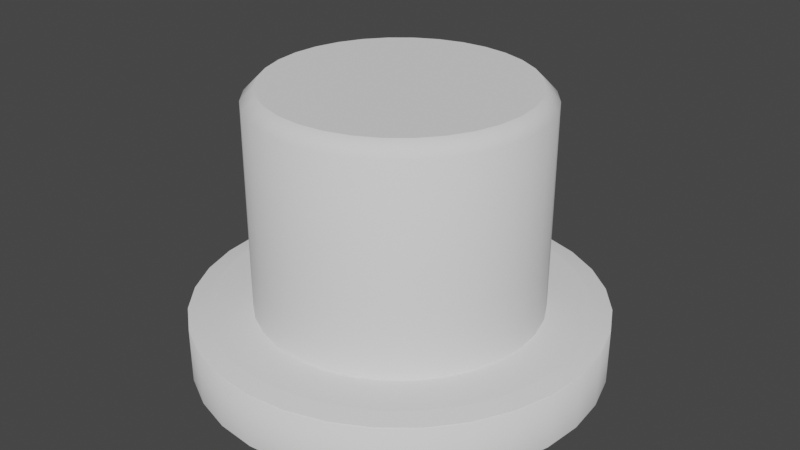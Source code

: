 # Source: Button.blend  (saved by Blender 3.6.11; exported with 4.5.12 LTS)
import bpy
from mathutils import Matrix  # noqa: F401  (used for matrix-valued properties, if any)

bpy.ops.wm.read_factory_settings(use_empty=True)
scene = bpy.context.scene
scene.name = 'Scene'

# ---- world
world_world = bpy.data.worlds.new('World'); scene.world = world_world
world_world.use_nodes = True; world_world.node_tree.nodes.clear()
_N = world_world.node_tree.nodes; _L = world_world.node_tree.links
n0 = _N.new('ShaderNodeOutputWorld'); n0.name = 'World Output'; n0.location = (300, 300)
n1 = _N.new('ShaderNodeBackground'); n1.name = 'Background'; n1.location = (10, 300)
n1.inputs[0].default_value = (0.05088, 0.05088, 0.05088, 1.0)
_L.new(n1.outputs[0], n0.inputs[0])
n0.is_active_output = True
world_world.color = (0.05088, 0.05088, 0.05088)
world_world.use_sun_shadow = False
world_world.sun_shadow_jitter_overblur = 0.0

# ---- meshes
me_cylinder = bpy.data.meshes.new('Cylinder')
me_cylinder.from_pydata([(0.0, 1.0, -1.0), (0.1951, 0.9808, -1.0), (0.3827, 0.9239, -1.0), (0.5556, 0.8315, -1.0), (0.7071, 0.7071, -1.0), (0.8315, 0.5556, -1.0), (0.9239, 0.3827, -1.0), (0.9808, 0.1951, -1.0), (1.0, 0.0, -1.0), (0.9808, -0.1951, -1.0), (0.9239, -0.3827, -1.0), (0.8315, -0.5556, -1.0), (0.7071, -0.7071, -1.0), (0.5556, -0.8315, -1.0), (0.3827, -0.9239, -1.0), (0.1951, -0.9808, -1.0), (0.0, -1.0, -1.0), (-0.1951, -0.9808, -1.0), (-0.3827, -0.9239, -1.0), (-0.5556, -0.8315, -1.0), (-0.7071, -0.7071, -1.0), (-0.8315, -0.5556, -1.0), (-0.9239, -0.3827, -1.0), (-0.9808, -0.1951, -1.0), (-1.0, 0.0, -1.0), (-0.9808, 0.1951, -1.0), (-0.9239, 0.3827, -1.0), (-0.8315, 0.5556, -1.0), (-0.7071, 0.7071, -1.0), (-0.5556, 0.8315, -1.0), (-0.3827, 0.9239, -1.0), (-0.1951, 0.9808, -1.0), (0.0, 0.9074, 1.0), (0.0, 1.0, 0.9078), (0.177, 0.8899, 1.0), (0.1951, 0.9808, 0.9078), (0.3472, 0.8383, 1.0), (0.3827, 0.9239, 0.9078), (0.5041, 0.7545, 1.0), (0.5556, 0.8315, 0.9078), (0.6416, 0.6416, 1.0), (0.7071, 0.7071, 0.9078), (0.7545, 0.5041, 1.0), (0.8315, 0.5556, 0.9078), (0.8383, 0.3472, 1.0), (0.9239, 0.3827, 0.9078), (0.8899, 0.177, 1.0), (0.9808, 0.1951, 0.9078), (0.9074, 0.0, 1.0), (1.0, 0.0, 0.9078), (0.8899, -0.177, 1.0), (0.9808, -0.1951, 0.9078), (0.8383, -0.3472, 1.0), (0.9239, -0.3827, 0.9078), (0.7545, -0.5041, 1.0), (0.8315, -0.5556, 0.9078), (0.6416, -0.6416, 1.0), (0.7071, -0.7071, 0.9078), (0.5041, -0.7545, 1.0), (0.5556, -0.8315, 0.9078), (0.3472, -0.8383, 1.0), (0.3827, -0.9239, 0.9078), (0.177, -0.8899, 1.0), (0.1951, -0.9808, 0.9078), (0.0, -0.9074, 1.0), (0.0, -1.0, 0.9078), (-0.177, -0.8899, 1.0), (-0.1951, -0.9808, 0.9078), (-0.3472, -0.8383, 1.0), (-0.3827, -0.9239, 0.9078), (-0.5041, -0.7545, 1.0), (-0.5556, -0.8315, 0.9078), (-0.6416, -0.6416, 1.0), (-0.7071, -0.7071, 0.9078), (-0.7545, -0.5041, 1.0), (-0.8315, -0.5556, 0.9078), (-0.8383, -0.3472, 1.0), (-0.9239, -0.3827, 0.9078), (-0.8899, -0.177, 1.0), (-0.9808, -0.1951, 0.9078), (-0.9074, 0.0, 1.0), (-1.0, 0.0, 0.9078), (-0.8899, 0.177, 1.0), (-0.9808, 0.1951, 0.9078), (-0.8383, 0.3472, 1.0), (-0.9239, 0.3827, 0.9078), (-0.7545, 0.5041, 1.0), (-0.8315, 0.5556, 0.9078), (-0.6416, 0.6416, 1.0), (-0.7071, 0.7071, 0.9078), (-0.5041, 0.7545, 1.0), (-0.5556, 0.8315, 0.9078), (-0.3472, 0.8383, 1.0), (-0.3827, 0.9239, 0.9078), (-0.177, 0.8899, 1.0), (-0.1951, 0.9808, 0.9078)], [], [(31, 95, 33, 0), (2, 37, 39, 3), (3, 39, 41, 4), (4, 41, 43, 5), (5, 43, 45, 6), (6, 45, 47, 7), (7, 47, 49, 8), (8, 49, 51, 9), (9, 51, 53, 10), (10, 53, 55, 11), (11, 55, 57, 12), (12, 57, 59, 13), (13, 59, 61, 14), (14, 61, 63, 15), (15, 63, 65, 16), (16, 65, 67, 17), (17, 67, 69, 18), (18, 69, 71, 19), (19, 71, 73, 20), (20, 73, 75, 21), (21, 75, 77, 22), (22, 77, 79, 23), (23, 79, 81, 24), (24, 81, 83, 25), (25, 83, 85, 26), (26, 85, 87, 27), (27, 87, 89, 28), (28, 89, 91, 29), (29, 91, 93, 30), (30, 93, 95, 31), (0, 33, 35, 1), (1, 35, 37, 2), (35, 33, 32, 34), (37, 35, 34, 36), (39, 37, 36, 38), (41, 39, 38, 40), (43, 41, 40, 42), (45, 43, 42, 44), (47, 45, 44, 46), (49, 47, 46, 48), (51, 49, 48, 50), (53, 51, 50, 52), (55, 53, 52, 54), (57, 55, 54, 56), (59, 57, 56, 58), (61, 59, 58, 60), (63, 61, 60, 62), (65, 63, 62, 64), (67, 65, 64, 66), (69, 67, 66, 68), (71, 69, 68, 70), (73, 71, 70, 72), (75, 73, 72, 74), (77, 75, 74, 76), (79, 77, 76, 78), (81, 79, 78, 80), (83, 81, 80, 82), (85, 83, 82, 84), (87, 85, 84, 86), (89, 87, 86, 88), (91, 89, 88, 90), (93, 91, 90, 92), (95, 93, 92, 94), (33, 95, 94, 32), (34, 32, 94, 92, 90, 88, 86, 84, 82, 80, 78, 76, 74, 72, 70, 68, 66, 64, 62, 60, 58, 56, 54, 52, 50, 48, 46, 44, 42, 40, 38, 36)])
me_cylinder.polygons.foreach_set('use_smooth', [1, 1, 1, 1, 1, 1, 1, 1, 1, 1, 1, 1, 1, 1, 1, 1, 1, 1, 1, 1, 1, 1, 1, 1, 1, 1, 1, 1, 1, 1, 1, 1, 1, 1, 1, 1, 1, 1, 1, 1, 1, 1, 1, 1, 1, 1, 1, 1, 1, 1, 1, 1, 1, 1, 1, 1, 1, 1, 1, 1, 1, 1, 1, 1, 0])
_uv = me_cylinder.uv_layers.new(name='UVMap')
_uv.uv.foreach_set('vector', [0.03125, 0.5, 0.03125, 0.977, 0.0, 0.977, 0.0, 0.5, 0.9375, 0.5, 0.9375, 0.977, 0.9062, 0.977, 0.9062, 0.5, 0.9062, 0.5, 0.9062, 0.977, 0.875, 0.977, 0.875, 0.5, 0.875, 0.5, 0.875, 0.977, 0.8438, 0.977, 0.8438, 0.5, 0.8438, 0.5, 0.8438, 0.977, 0.8125, 0.977, 0.8125, 0.5, 0.8125, 0.5, 0.8125, 0.977, 0.7812, 0.977, 0.7812, 0.5, 0.7812, 0.5, 0.7812, 0.977, 0.75, 0.977, 0.75, 0.5, 0.75, 0.5, 0.75, 0.977, 0.7188, 0.977, 0.7188, 0.5, 0.7188, 0.5, 0.7188, 0.977, 0.6875, 0.977, 0.6875, 0.5, 0.6875, 0.5, 0.6875, 0.977, 0.6562, 0.977, 0.6562, 0.5, 0.6562, 0.5, 0.6562, 0.977, 0.625, 0.977, 0.625, 0.5, 0.625, 0.5, 0.625, 0.977, 0.5938, 0.977, 0.5938, 0.5, 0.5938, 0.5, 0.5938, 0.977, 0.5625, 0.977, 0.5625, 0.5, 0.5625, 0.5, 0.5625, 0.977, 0.5312, 0.977, 0.5312, 0.5, 0.5312, 0.5, 0.5312, 0.977, 0.5, 0.977, 0.5, 0.5, 0.5, 0.5, 0.5, 0.977, 0.4688, 0.977, 0.4688, 0.5, 0.4688, 0.5, 0.4688, 0.977, 0.4375, 0.977, 0.4375, 0.5, 0.4375, 0.5, 0.4375, 0.977, 0.4062, 0.977, 0.4062, 0.5, 0.4062, 0.5, 0.4062, 0.977, 0.375, 0.977, 0.375, 0.5, 0.375, 0.5, 0.375, 0.977, 0.3438, 0.977, 0.3438, 0.5, 0.3438, 0.5, 0.3438, 0.977, 0.3125, 0.977, 0.3125, 0.5, 0.3125, 0.5, 0.3125, 0.977, 0.2812, 0.977, 0.2812, 0.5, 0.2812, 0.5, 0.2812, 0.977, 0.25, 0.977, 0.25, 0.5, 0.25, 0.5, 0.25, 0.977, 0.2188, 0.977, 0.2188, 0.5, 0.2188, 0.5, 0.2188, 0.977, 0.1875, 0.977, 0.1875, 0.5, 0.1875, 0.5, 0.1875, 0.977, 0.1562, 0.977, 0.1562, 0.5, 0.1562, 0.5, 0.1562, 0.977, 0.125, 0.977, 0.125, 0.5, 0.125, 0.5, 0.125, 0.977, 0.09375, 0.977, 0.09375, 0.5, 0.09375, 0.5, 0.09375, 0.977, 0.0625, 0.977, 0.0625, 0.5, 0.0625, 0.5, 0.0625, 0.977, 0.03125, 0.977, 0.03125, 0.5, 1.0, 0.5, 1.0, 0.977, 0.9688, 0.977, 0.9688, 0.5, 0.9688, 0.5, 0.9688, 0.977, 0.9375, 0.977, 0.9375, 0.5, 0.2968, 0.4854, 0.25, 0.49, 0.25, 0.4678, 0.2925, 0.4636, 0.3418, 0.4717, 0.2968, 0.4854, 0.2925, 0.4636, 0.3333, 0.4512, 0.3833, 0.4496, 0.3418, 0.4717, 0.3333, 0.4512, 0.371, 0.4311, 0.4197, 0.4197, 0.3833, 0.4496, 0.371, 0.4311, 0.404, 0.404, 0.4496, 0.3833, 0.4197, 0.4197, 0.404, 0.404, 0.4311, 0.371, 0.4717, 0.3418, 0.4496, 0.3833, 0.4311, 0.371, 0.4512, 0.3333, 0.4854, 0.2968, 0.4717, 0.3418, 0.4512, 0.3333, 0.4636, 0.2925, 0.49, 0.25, 0.4854, 0.2968, 0.4636, 0.2925, 0.4678, 0.25, 0.4854, 0.2032, 0.49, 0.25, 0.4678, 0.25, 0.4636, 0.2075, 0.4717, 0.1582, 0.4854, 0.2032, 0.4636, 0.2075, 0.4512, 0.1667, 0.4496, 0.1167, 0.4717, 0.1582, 0.4512, 0.1667, 0.4311, 0.129, 0.4197, 0.08029, 0.4496, 0.1167, 0.4311, 0.129, 0.404, 0.09601, 0.3833, 0.05045, 0.4197, 0.08029, 0.404, 0.09601, 0.371, 0.06893, 0.3418, 0.02827, 0.3833, 0.05045, 0.371, 0.06893, 0.3333, 0.04881, 0.2968, 0.01461, 0.3418, 0.02827, 0.3333, 0.04881, 0.2925, 0.03641, 0.25, 0.01, 0.2968, 0.01461, 0.2925, 0.03641, 0.25, 0.03223, 0.2032, 0.01461, 0.25, 0.01, 0.25, 0.03223, 0.2075, 0.03641, 0.1582, 0.02827, 0.2032, 0.01461, 0.2075, 0.03641, 0.1667, 0.04881, 0.1167, 0.05045, 0.1582, 0.02827, 0.1667, 0.04881, 0.129, 0.06893, 0.08029, 0.08029, 0.1167, 0.05045, 0.129, 0.06893, 0.09601, 0.09601, 0.05045, 0.1167, 0.08029, 0.08029, 0.09601, 0.09601, 0.06893, 0.129, 0.02827, 0.1582, 0.05045, 0.1167, 0.06893, 0.129, 0.04881, 0.1667, 0.01461, 0.2032, 0.02827, 0.1582, 0.04881, 0.1667, 0.03641, 0.2075, 0.01, 0.25, 0.01461, 0.2032, 0.03641, 0.2075, 0.03223, 0.25, 0.01461, 0.2968, 0.01, 0.25, 0.03223, 0.25, 0.03641, 0.2925, 0.02827, 0.3418, 0.01461, 0.2968, 0.03641, 0.2925, 0.04881, 0.3333, 0.05045, 0.3833, 0.02827, 0.3418, 0.04881, 0.3333, 0.06893, 0.371, 0.08029, 0.4197, 0.05045, 0.3833, 0.06893, 0.371, 0.09601, 0.404, 0.1167, 0.4496, 0.08029, 0.4197, 0.09601, 0.404, 0.129, 0.4311, 0.1582, 0.4717, 0.1167, 0.4496, 0.129, 0.4311, 0.1667, 0.4512, 0.2032, 0.4854, 0.1582, 0.4717, 0.1667, 0.4512, 0.2075, 0.4636, 0.25, 0.49, 0.2032, 0.4854, 0.2075, 0.4636, 0.25, 0.4678, 0.2925, 0.4636, 0.25, 0.4678, 0.2075, 0.4636, 0.1667, 0.4512, 0.129, 0.4311, 0.09601, 0.404, 0.06893, 0.371, 0.04881, 0.3333, 0.03641, 0.2925, 0.03223, 0.25, 0.03641, 0.2075, 0.04881, 0.1667, 0.06893, 0.129, 0.09601, 0.09601, 0.129, 0.06893, 0.1667, 0.04881, 0.2075, 0.03641, 0.25, 0.03223, 0.2925, 0.03641, 0.3333, 0.04881, 0.371, 0.06893, 0.404, 0.09601, 0.4311, 0.129, 0.4512, 0.1667, 0.4636, 0.2075, 0.4678, 0.25, 0.4636, 0.2925, 0.4512, 0.3333, 0.4311, 0.371, 0.404, 0.404, 0.371, 0.4311, 0.3333, 0.4512])
me_cylinder.update()
me_cylinder_001 = bpy.data.meshes.new('Cylinder.001')
me_cylinder_001.from_pydata([(-1.322e-09, 1.44, -0.9579), (0.2809, 1.412, -0.9579), (0.5511, 1.33, -0.9579), (0.8, 1.197, -0.9579), (1.018, 1.018, -0.9579), (1.197, 0.8, -0.9579), (1.33, 0.5511, -0.9579), (1.412, 0.2809, -0.9579), (1.44, 4.967e-11, -0.9579), (1.412, -0.2809, -0.9579), (1.33, -0.5511, -0.9579), (1.197, -0.8, -0.9579), (1.018, -1.018, -0.9579), (0.8, -1.197, -0.9579), (0.5511, -1.33, -0.9579), (0.2809, -1.412, -0.9579), (-1.322e-09, -1.44, -0.9579), (-0.2809, -1.412, -0.9579), (-0.5511, -1.33, -0.9579), (-0.8, -1.197, -0.9579), (-1.018, -1.018, -0.9579), (-1.197, -0.8, -0.9579), (-1.33, -0.5511, -0.9579), (-1.412, -0.2809, -0.9579), (-1.44, 4.967e-11, -0.9579), (-1.412, 0.2809, -0.9579), (-1.33, 0.5511, -0.9579), (-1.197, 0.8, -0.9579), (-1.018, 1.018, -0.9579), (-0.8, 1.197, -0.9579), (-0.5511, 1.33, -0.9579), (-0.2809, 1.412, -0.9579), (-1.322e-09, 1.307, -0.5579), (-1.322e-09, 1.44, -0.5764), (0.2549, 1.282, -0.5579), (0.2809, 1.412, -0.5764), (0.5, 1.207, -0.5579), (0.5511, 1.33, -0.5764), (0.7259, 1.086, -0.5579), (0.8, 1.197, -0.5764), (0.9239, 0.9239, -0.5579), (1.018, 1.018, -0.5764), (1.086, 0.7259, -0.5579), (1.197, 0.8, -0.5764), (1.207, 0.5, -0.5579), (1.33, 0.5511, -0.5764), (1.282, 0.2549, -0.5579), (1.412, 0.2809, -0.5764), (1.307, 4.967e-11, -0.5579), (1.44, 4.967e-11, -0.5764), (1.282, -0.2549, -0.5579), (1.412, -0.2809, -0.5764), (1.207, -0.5, -0.5579), (1.33, -0.5511, -0.5764), (1.086, -0.7259, -0.5579), (1.197, -0.8, -0.5764), (0.9239, -0.9239, -0.5579), (1.018, -1.018, -0.5764), (0.7259, -1.086, -0.5579), (0.8, -1.197, -0.5764), (0.5, -1.207, -0.5579), (0.5511, -1.33, -0.5764), (0.2549, -1.282, -0.5579), (0.2809, -1.412, -0.5764), (-1.322e-09, -1.307, -0.5579), (-1.322e-09, -1.44, -0.5764), (-0.2549, -1.282, -0.5579), (-0.2809, -1.412, -0.5764), (-0.5, -1.207, -0.5579), (-0.5511, -1.33, -0.5764), (-0.7259, -1.086, -0.5579), (-0.8, -1.197, -0.5764), (-0.9239, -0.9239, -0.5579), (-1.018, -1.018, -0.5764), (-1.086, -0.7259, -0.5579), (-1.197, -0.8, -0.5764), (-1.207, -0.5, -0.5579), (-1.33, -0.5511, -0.5764), (-1.282, -0.2549, -0.5579), (-1.412, -0.2809, -0.5764), (-1.307, 4.967e-11, -0.5579), (-1.44, 4.967e-11, -0.5764), (-1.282, 0.2549, -0.5579), (-1.412, 0.2809, -0.5764), (-1.207, 0.5, -0.5579), (-1.33, 0.5511, -0.5764), (-1.086, 0.7259, -0.5579), (-1.197, 0.8, -0.5764), (-0.9239, 0.9239, -0.5579), (-1.018, 1.018, -0.5764), (-0.7259, 1.086, -0.5579), (-0.8, 1.197, -0.5764), (-0.5, 1.207, -0.5579), (-0.5511, 1.33, -0.5764), (-0.2549, 1.282, -0.5579), (-0.2809, 1.412, -0.5764)], [], [(31, 95, 33, 0), (2, 37, 39, 3), (3, 39, 41, 4), (4, 41, 43, 5), (5, 43, 45, 6), (6, 45, 47, 7), (7, 47, 49, 8), (8, 49, 51, 9), (9, 51, 53, 10), (10, 53, 55, 11), (11, 55, 57, 12), (12, 57, 59, 13), (13, 59, 61, 14), (14, 61, 63, 15), (15, 63, 65, 16), (16, 65, 67, 17), (17, 67, 69, 18), (18, 69, 71, 19), (19, 71, 73, 20), (20, 73, 75, 21), (21, 75, 77, 22), (22, 77, 79, 23), (23, 79, 81, 24), (24, 81, 83, 25), (25, 83, 85, 26), (26, 85, 87, 27), (27, 87, 89, 28), (28, 89, 91, 29), (29, 91, 93, 30), (30, 93, 95, 31), (0, 33, 35, 1), (1, 35, 37, 2), (35, 33, 32, 34), (37, 35, 34, 36), (39, 37, 36, 38), (41, 39, 38, 40), (43, 41, 40, 42), (45, 43, 42, 44), (47, 45, 44, 46), (49, 47, 46, 48), (51, 49, 48, 50), (53, 51, 50, 52), (55, 53, 52, 54), (57, 55, 54, 56), (59, 57, 56, 58), (61, 59, 58, 60), (63, 61, 60, 62), (65, 63, 62, 64), (67, 65, 64, 66), (69, 67, 66, 68), (71, 69, 68, 70), (73, 71, 70, 72), (75, 73, 72, 74), (77, 75, 74, 76), (79, 77, 76, 78), (81, 79, 78, 80), (83, 81, 80, 82), (85, 83, 82, 84), (87, 85, 84, 86), (89, 87, 86, 88), (91, 89, 88, 90), (93, 91, 90, 92), (95, 93, 92, 94), (33, 95, 94, 32), (34, 32, 94, 92, 90, 88, 86, 84, 82, 80, 78, 76, 74, 72, 70, 68, 66, 64, 62, 60, 58, 56, 54, 52, 50, 48, 46, 44, 42, 40, 38, 36)])
me_cylinder_001.polygons.foreach_set('use_smooth', [1, 1, 1, 1, 1, 1, 1, 1, 1, 1, 1, 1, 1, 1, 1, 1, 1, 1, 1, 1, 1, 1, 1, 1, 1, 1, 1, 1, 1, 1, 1, 1, 1, 1, 1, 1, 1, 1, 1, 1, 1, 1, 1, 1, 1, 1, 1, 1, 1, 1, 1, 1, 1, 1, 1, 1, 1, 1, 1, 1, 1, 1, 1, 1, 0])
_uv = me_cylinder_001.uv_layers.new(name='UVMap')
_uv.uv.foreach_set('vector', [0.03125, 0.5, 0.03125, 0.977, 0.0, 0.977, 0.0, 0.5, 0.9375, 0.5, 0.9375, 0.977, 0.9062, 0.977, 0.9062, 0.5, 0.9062, 0.5, 0.9062, 0.977, 0.875, 0.977, 0.875, 0.5, 0.875, 0.5, 0.875, 0.977, 0.8438, 0.977, 0.8438, 0.5, 0.8438, 0.5, 0.8438, 0.977, 0.8125, 0.977, 0.8125, 0.5, 0.8125, 0.5, 0.8125, 0.977, 0.7812, 0.977, 0.7812, 0.5, 0.7812, 0.5, 0.7812, 0.977, 0.75, 0.977, 0.75, 0.5, 0.75, 0.5, 0.75, 0.977, 0.7188, 0.977, 0.7188, 0.5, 0.7188, 0.5, 0.7188, 0.977, 0.6875, 0.977, 0.6875, 0.5, 0.6875, 0.5, 0.6875, 0.977, 0.6562, 0.977, 0.6562, 0.5, 0.6562, 0.5, 0.6562, 0.977, 0.625, 0.977, 0.625, 0.5, 0.625, 0.5, 0.625, 0.977, 0.5938, 0.977, 0.5938, 0.5, 0.5938, 0.5, 0.5938, 0.977, 0.5625, 0.977, 0.5625, 0.5, 0.5625, 0.5, 0.5625, 0.977, 0.5312, 0.977, 0.5312, 0.5, 0.5312, 0.5, 0.5312, 0.977, 0.5, 0.977, 0.5, 0.5, 0.5, 0.5, 0.5, 0.977, 0.4688, 0.977, 0.4688, 0.5, 0.4688, 0.5, 0.4688, 0.977, 0.4375, 0.977, 0.4375, 0.5, 0.4375, 0.5, 0.4375, 0.977, 0.4062, 0.977, 0.4062, 0.5, 0.4062, 0.5, 0.4062, 0.977, 0.375, 0.977, 0.375, 0.5, 0.375, 0.5, 0.375, 0.977, 0.3438, 0.977, 0.3438, 0.5, 0.3438, 0.5, 0.3438, 0.977, 0.3125, 0.977, 0.3125, 0.5, 0.3125, 0.5, 0.3125, 0.977, 0.2812, 0.977, 0.2812, 0.5, 0.2812, 0.5, 0.2812, 0.977, 0.25, 0.977, 0.25, 0.5, 0.25, 0.5, 0.25, 0.977, 0.2188, 0.977, 0.2188, 0.5, 0.2188, 0.5, 0.2188, 0.977, 0.1875, 0.977, 0.1875, 0.5, 0.1875, 0.5, 0.1875, 0.977, 0.1562, 0.977, 0.1562, 0.5, 0.1562, 0.5, 0.1562, 0.977, 0.125, 0.977, 0.125, 0.5, 0.125, 0.5, 0.125, 0.977, 0.09375, 0.977, 0.09375, 0.5, 0.09375, 0.5, 0.09375, 0.977, 0.0625, 0.977, 0.0625, 0.5, 0.0625, 0.5, 0.0625, 0.977, 0.03125, 0.977, 0.03125, 0.5, 1.0, 0.5, 1.0, 0.977, 0.9688, 0.977, 0.9688, 0.5, 0.9688, 0.5, 0.9688, 0.977, 0.9375, 0.977, 0.9375, 0.5, 0.2968, 0.4854, 0.25, 0.49, 0.25, 0.4678, 0.2925, 0.4636, 0.3418, 0.4717, 0.2968, 0.4854, 0.2925, 0.4636, 0.3333, 0.4512, 0.3833, 0.4496, 0.3418, 0.4717, 0.3333, 0.4512, 0.371, 0.4311, 0.4197, 0.4197, 0.3833, 0.4496, 0.371, 0.4311, 0.404, 0.404, 0.4496, 0.3833, 0.4197, 0.4197, 0.404, 0.404, 0.4311, 0.371, 0.4717, 0.3418, 0.4496, 0.3833, 0.4311, 0.371, 0.4512, 0.3333, 0.4854, 0.2968, 0.4717, 0.3418, 0.4512, 0.3333, 0.4636, 0.2925, 0.49, 0.25, 0.4854, 0.2968, 0.4636, 0.2925, 0.4678, 0.25, 0.4854, 0.2032, 0.49, 0.25, 0.4678, 0.25, 0.4636, 0.2075, 0.4717, 0.1582, 0.4854, 0.2032, 0.4636, 0.2075, 0.4512, 0.1667, 0.4496, 0.1167, 0.4717, 0.1582, 0.4512, 0.1667, 0.4311, 0.129, 0.4197, 0.08029, 0.4496, 0.1167, 0.4311, 0.129, 0.404, 0.09601, 0.3833, 0.05045, 0.4197, 0.08029, 0.404, 0.09601, 0.371, 0.06893, 0.3418, 0.02827, 0.3833, 0.05045, 0.371, 0.06893, 0.3333, 0.04881, 0.2968, 0.01461, 0.3418, 0.02827, 0.3333, 0.04881, 0.2925, 0.03641, 0.25, 0.01, 0.2968, 0.01461, 0.2925, 0.03641, 0.25, 0.03223, 0.2032, 0.01461, 0.25, 0.01, 0.25, 0.03223, 0.2075, 0.03641, 0.1582, 0.02827, 0.2032, 0.01461, 0.2075, 0.03641, 0.1667, 0.04881, 0.1167, 0.05045, 0.1582, 0.02827, 0.1667, 0.04881, 0.129, 0.06893, 0.08029, 0.08029, 0.1167, 0.05045, 0.129, 0.06893, 0.09601, 0.09601, 0.05045, 0.1167, 0.08029, 0.08029, 0.09601, 0.09601, 0.06893, 0.129, 0.02827, 0.1582, 0.05045, 0.1167, 0.06893, 0.129, 0.04881, 0.1667, 0.01461, 0.2032, 0.02827, 0.1582, 0.04881, 0.1667, 0.03641, 0.2075, 0.01, 0.25, 0.01461, 0.2032, 0.03641, 0.2075, 0.03223, 0.25, 0.01461, 0.2968, 0.01, 0.25, 0.03223, 0.25, 0.03641, 0.2925, 0.02827, 0.3418, 0.01461, 0.2968, 0.03641, 0.2925, 0.04881, 0.3333, 0.05045, 0.3833, 0.02827, 0.3418, 0.04881, 0.3333, 0.06893, 0.371, 0.08029, 0.4197, 0.05045, 0.3833, 0.06893, 0.371, 0.09601, 0.404, 0.1167, 0.4496, 0.08029, 0.4197, 0.09601, 0.404, 0.129, 0.4311, 0.1582, 0.4717, 0.1167, 0.4496, 0.129, 0.4311, 0.1667, 0.4512, 0.2032, 0.4854, 0.1582, 0.4717, 0.1667, 0.4512, 0.2075, 0.4636, 0.25, 0.49, 0.2032, 0.4854, 0.2075, 0.4636, 0.25, 0.4678, 0.2925, 0.4636, 0.25, 0.4678, 0.2075, 0.4636, 0.1667, 0.4512, 0.129, 0.4311, 0.09601, 0.404, 0.06893, 0.371, 0.04881, 0.3333, 0.03641, 0.2925, 0.03223, 0.25, 0.03641, 0.2075, 0.04881, 0.1667, 0.06893, 0.129, 0.09601, 0.09601, 0.129, 0.06893, 0.1667, 0.04881, 0.2075, 0.03641, 0.25, 0.03223, 0.2925, 0.03641, 0.3333, 0.04881, 0.371, 0.06893, 0.404, 0.09601, 0.4311, 0.129, 0.4512, 0.1667, 0.4636, 0.2075, 0.4678, 0.25, 0.4636, 0.2925, 0.4512, 0.3333, 0.4311, 0.371, 0.404, 0.404, 0.371, 0.4311, 0.3333, 0.4512])
me_cylinder_001.update()
me_cylinder_002 = bpy.data.meshes.new('Cylinder.002')
me_cylinder_002.from_pydata([(-1.322e-09, 1.307, -0.5479), (-1.322e-09, 1.44, -0.5664), (0.2549, 1.282, -0.5479), (0.2809, 1.412, -0.5664), (0.5, 1.207, -0.5479), (0.5511, 1.33, -0.5664), (0.7259, 1.086, -0.5479), (0.8, 1.197, -0.5664), (0.9239, 0.9239, -0.5479), (1.018, 1.018, -0.5664), (1.086, 0.7259, -0.5479), (1.197, 0.8, -0.5664), (1.207, 0.5, -0.5479), (1.33, 0.5511, -0.5664), (1.282, 0.2549, -0.5479), (1.412, 0.2809, -0.5664), (1.307, 4.967e-11, -0.5479), (1.44, 4.967e-11, -0.5664), (1.282, -0.2549, -0.5479), (1.412, -0.2809, -0.5664), (1.207, -0.5, -0.5479), (1.33, -0.5511, -0.5664), (1.086, -0.7259, -0.5479), (1.197, -0.8, -0.5664), (0.9239, -0.9239, -0.5479), (1.018, -1.018, -0.5664), (0.7259, -1.086, -0.5479), (0.8, -1.197, -0.5664), (0.5, -1.207, -0.5479), (0.5511, -1.33, -0.5664), (0.2549, -1.282, -0.5479), (0.2809, -1.412, -0.5664), (-1.322e-09, -1.307, -0.5479), (-1.322e-09, -1.44, -0.5664), (-0.2549, -1.282, -0.5479), (-0.2809, -1.412, -0.5664), (-0.5, -1.207, -0.5479), (-0.5511, -1.33, -0.5664), (-0.7259, -1.086, -0.5479), (-0.8, -1.197, -0.5664), (-0.9239, -0.9239, -0.5479), (-1.018, -1.018, -0.5664), (-1.086, -0.7259, -0.5479), (-1.197, -0.8, -0.5664), (-1.207, -0.5, -0.5479), (-1.33, -0.5511, -0.5664), (-1.282, -0.2549, -0.5479), (-1.412, -0.2809, -0.5664), (-1.307, 4.967e-11, -0.5479), (-1.44, 4.967e-11, -0.5664), (-1.282, 0.2549, -0.5479), (-1.412, 0.2809, -0.5664), (-1.207, 0.5, -0.5479), (-1.33, 0.5511, -0.5664), (-1.086, 0.7259, -0.5479), (-1.197, 0.8, -0.5664), (-0.9239, 0.9239, -0.5479), (-1.018, 1.018, -0.5664), (-0.7259, 1.086, -0.5479), (-0.8, 1.197, -0.5664), (-0.5, 1.207, -0.5479), (-0.5511, 1.33, -0.5664), (-0.2549, 1.282, -0.5479), (-0.2809, 1.412, -0.5664)], [], [(3, 2, 0, 1), (5, 4, 2, 3), (7, 6, 4, 5), (9, 8, 6, 7), (11, 10, 8, 9), (13, 12, 10, 11), (15, 14, 12, 13), (17, 16, 14, 15), (19, 18, 16, 17), (21, 20, 18, 19), (23, 22, 20, 21), (25, 24, 22, 23), (27, 26, 24, 25), (29, 28, 26, 27), (31, 30, 28, 29), (33, 32, 30, 31), (35, 34, 32, 33), (37, 36, 34, 35), (39, 38, 36, 37), (41, 40, 38, 39), (43, 42, 40, 41), (45, 44, 42, 43), (47, 46, 44, 45), (49, 48, 46, 47), (51, 50, 48, 49), (53, 52, 50, 51), (55, 54, 52, 53), (57, 56, 54, 55), (59, 58, 56, 57), (61, 60, 58, 59), (63, 62, 60, 61), (1, 0, 62, 63), (2, 4, 6, 8, 10, 12, 14, 16, 18, 20, 22, 24, 26, 28, 30, 32, 34, 36, 38, 40, 42, 44, 46, 48, 50, 52, 54, 56, 58, 60, 62, 0)])
me_cylinder_002.polygons.foreach_set('use_smooth', [1, 1, 1, 1, 1, 1, 1, 1, 1, 1, 1, 1, 1, 1, 1, 1, 1, 1, 1, 1, 1, 1, 1, 1, 1, 1, 1, 1, 1, 1, 1, 1, 0])
_uv = me_cylinder_002.uv_layers.new(name='UVMap')
_uv.uv.foreach_set('vector', [0.2968, 0.4854, 0.2925, 0.4636, 0.25, 0.4678, 0.25, 0.49, 0.3418, 0.4717, 0.3333, 0.4512, 0.2925, 0.4636, 0.2968, 0.4854, 0.3833, 0.4496, 0.371, 0.4311, 0.3333, 0.4512, 0.3418, 0.4717, 0.4197, 0.4197, 0.404, 0.404, 0.371, 0.4311, 0.3833, 0.4496, 0.4496, 0.3833, 0.4311, 0.371, 0.404, 0.404, 0.4197, 0.4197, 0.4717, 0.3418, 0.4512, 0.3333, 0.4311, 0.371, 0.4496, 0.3833, 0.4854, 0.2968, 0.4636, 0.2925, 0.4512, 0.3333, 0.4717, 0.3418, 0.49, 0.25, 0.4678, 0.25, 0.4636, 0.2925, 0.4854, 0.2968, 0.4854, 0.2032, 0.4636, 0.2075, 0.4678, 0.25, 0.49, 0.25, 0.4717, 0.1582, 0.4512, 0.1667, 0.4636, 0.2075, 0.4854, 0.2032, 0.4496, 0.1167, 0.4311, 0.129, 0.4512, 0.1667, 0.4717, 0.1582, 0.4197, 0.08029, 0.404, 0.09601, 0.4311, 0.129, 0.4496, 0.1167, 0.3833, 0.05045, 0.371, 0.06893, 0.404, 0.09601, 0.4197, 0.08029, 0.3418, 0.02827, 0.3333, 0.04881, 0.371, 0.06893, 0.3833, 0.05045, 0.2968, 0.01461, 0.2925, 0.03641, 0.3333, 0.04881, 0.3418, 0.02827, 0.25, 0.01, 0.25, 0.03223, 0.2925, 0.03641, 0.2968, 0.01461, 0.2032, 0.01461, 0.2075, 0.03641, 0.25, 0.03223, 0.25, 0.01, 0.1582, 0.02827, 0.1667, 0.04881, 0.2075, 0.03641, 0.2032, 0.01461, 0.1167, 0.05045, 0.129, 0.06893, 0.1667, 0.04881, 0.1582, 0.02827, 0.08029, 0.08029, 0.09601, 0.09601, 0.129, 0.06893, 0.1167, 0.05045, 0.05045, 0.1167, 0.06893, 0.129, 0.09601, 0.09601, 0.08029, 0.08029, 0.02827, 0.1582, 0.04881, 0.1667, 0.06893, 0.129, 0.05045, 0.1167, 0.01461, 0.2032, 0.03641, 0.2075, 0.04881, 0.1667, 0.02827, 0.1582, 0.01, 0.25, 0.03223, 0.25, 0.03641, 0.2075, 0.01461, 0.2032, 0.01461, 0.2968, 0.03641, 0.2925, 0.03223, 0.25, 0.01, 0.25, 0.02827, 0.3418, 0.04881, 0.3333, 0.03641, 0.2925, 0.01461, 0.2968, 0.05045, 0.3833, 0.06893, 0.371, 0.04881, 0.3333, 0.02827, 0.3418, 0.08029, 0.4197, 0.09601, 0.404, 0.06893, 0.371, 0.05045, 0.3833, 0.1167, 0.4496, 0.129, 0.4311, 0.09601, 0.404, 0.08029, 0.4197, 0.1582, 0.4717, 0.1667, 0.4512, 0.129, 0.4311, 0.1167, 0.4496, 0.2032, 0.4854, 0.2075, 0.4636, 0.1667, 0.4512, 0.1582, 0.4717, 0.25, 0.49, 0.25, 0.4678, 0.2075, 0.4636, 0.2032, 0.4854, 0.2925, 0.4636, 0.3333, 0.4512, 0.371, 0.4311, 0.404, 0.404, 0.4311, 0.371, 0.4512, 0.3333, 0.4636, 0.2925, 0.4678, 0.25, 0.4636, 0.2075, 0.4512, 0.1667, 0.4311, 0.129, 0.404, 0.09601, 0.371, 0.06893, 0.3333, 0.04881, 0.2925, 0.03641, 0.25, 0.03223, 0.2075, 0.03641, 0.1667, 0.04881, 0.129, 0.06893, 0.09601, 0.09601, 0.06893, 0.129, 0.04881, 0.1667, 0.03641, 0.2075, 0.03223, 0.25, 0.03641, 0.2925, 0.04881, 0.3333, 0.06893, 0.371, 0.09601, 0.404, 0.129, 0.4311, 0.1667, 0.4512, 0.2075, 0.4636, 0.25, 0.4678])
me_cylinder_002.update()

# ---- objects
ob_button = bpy.data.objects.new('Button', me_cylinder)
ob_base = bpy.data.objects.new('Base', me_cylinder_001)
ob_highlight = bpy.data.objects.new('Highlight', me_cylinder_002)

# ---- transforms, parenting, visibility, modifiers, constraints
ob_button.location = (0.0, 0.0, 0.0)
ob_base.location = (0.0, 0.0, 0.0)
ob_highlight.location = (0.0, 0.0, 0.0)

# ---- collection membership
scene.collection.objects.link(ob_button)
scene.collection.objects.link(ob_base)
scene.collection.objects.link(ob_highlight)

# ---- scene / render settings (as saved in the file)
scene.frame_start = 1; scene.frame_end = 250; scene.frame_set(1)
scene.render.engine = 'BLENDER_EEVEE_NEXT'
scene.cycles.sampling_pattern = 'TABULATED_SOBOL'
scene.view_settings.view_transform = 'Filmic'
bpy.context.view_layer.update()

# ---- added for rendering (the .blend has no active camera and no usable light): camera, sun
cam_auto = bpy.data.cameras.new('AutoCamera')
cam_auto.lens = 50.0
cam_auto.sensor_width = 36.0
cam_auto.clip_end = 1000.0
ob_auto_camera = bpy.data.objects.new('AutoCamera', cam_auto)
scene.collection.objects.link(ob_auto_camera)
ob_auto_camera.location = (4.1982, -5.03784, 3.35856)
ob_auto_camera.rotation_euler = (1.09748, -7.21219e-08, 0.694738)
scene.camera = ob_auto_camera
light_auto_sun = bpy.data.lights.new('AutoSun', 'SUN')
light_auto_sun.energy = 3.0
light_auto_sun.angle = 0.0523599
ob_auto_sun = bpy.data.objects.new('AutoSun', light_auto_sun)
scene.collection.objects.link(ob_auto_sun)
ob_auto_sun.rotation_euler = (0.872665, 0.174533, 0.523599)
bpy.context.view_layer.update()
